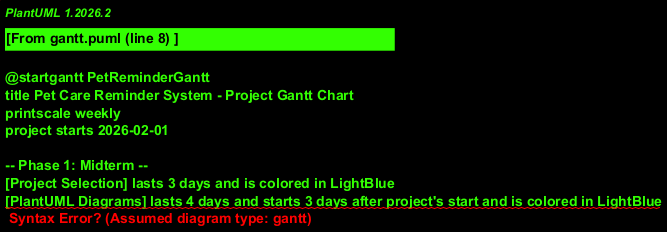

The diagram above was rendered by PlantUML. Its source (embedded in the PNG):
@startgantt PetReminderGantt
title Pet Care Reminder System - Project Gantt Chart
printscale weekly
project starts 2026-02-01

-- Phase 1: Midterm --
[Project Selection] lasts 3 days and is colored in LightBlue
[PlantUML Diagrams] lasts 4 days and starts 3 days after project's start and is colored in LightBlue
[C4 Model Diagrams] lasts 3 days and starts 3 days after project's start and is colored in LightBlue
[UMPLE Domain Model] lasts 2 days and starts 7 days after project's start and is colored in LightBlue
[Figma Wireframes] lasts 3 days and starts 7 days after project's start and is colored in LightBlue
[ProjectLibre Plan] lasts 2 days and starts 3 days after project's start and is colored in LightBlue
[Model Layer] lasts 5 days and starts 7 days after project's start and is colored in LightGreen
[Repository Layer] lasts 7 days and starts 12 days after project's start and is colored in LightGreen
[RepositoryFactory] lasts 3 days and starts 19 days after project's start and is colored in LightGreen
[Service Layer] lasts 5 days and starts 19 days after project's start and is colored in LightYellow
[Observer Pattern] lasts 3 days and starts 24 days after project's start and is colored in LightYellow
[Console UI] lasts 5 days and starts 24 days after project's start and is colored in Salmon
[JUnit 5 Tests] lasts 7 days and starts 29 days after project's start and is colored in Orchid
[Doxygen Docs] lasts 3 days and starts 29 days after project's start and is colored in Orchid
[GitHub Actions] lasts 3 days and starts 36 days after project's start and is colored in Orchid
[Midterm Report] lasts 3 days and starts 39 days after project's start and is colored in LightCoral
-- Phase 2: Final --
[Figma GUI Screens] lasts 4 days and starts 42 days after project's start and is colored in LightBlue
[Deployment Update] lasts 2 days and starts 42 days after project's start and is colored in LightBlue
[Swing GUI Dev] lasts 10 days and starts 46 days after project's start and is colored in LightGreen
[MySQL Docker] lasts 3 days and starts 56 days after project's start and is colored in LightGreen
[MySqlRepository] lasts 5 days and starts 59 days after project's start and is colored in LightGreen
[Code Refactoring] lasts 4 days and starts 64 days after project's start and is colored in LightYellow
[GUI MySQL Tests] lasts 5 days and starts 68 days after project's start and is colored in Orchid
[JaCoCo Coverage] lasts 3 days and starts 73 days after project's start and is colored in Orchid
[Final Report] lasts 5 days and starts 76 days after project's start and is colored in LightCoral
[Demo Video] lasts 3 days and starts 76 days after project's start and is colored in LightCoral
@endgantt